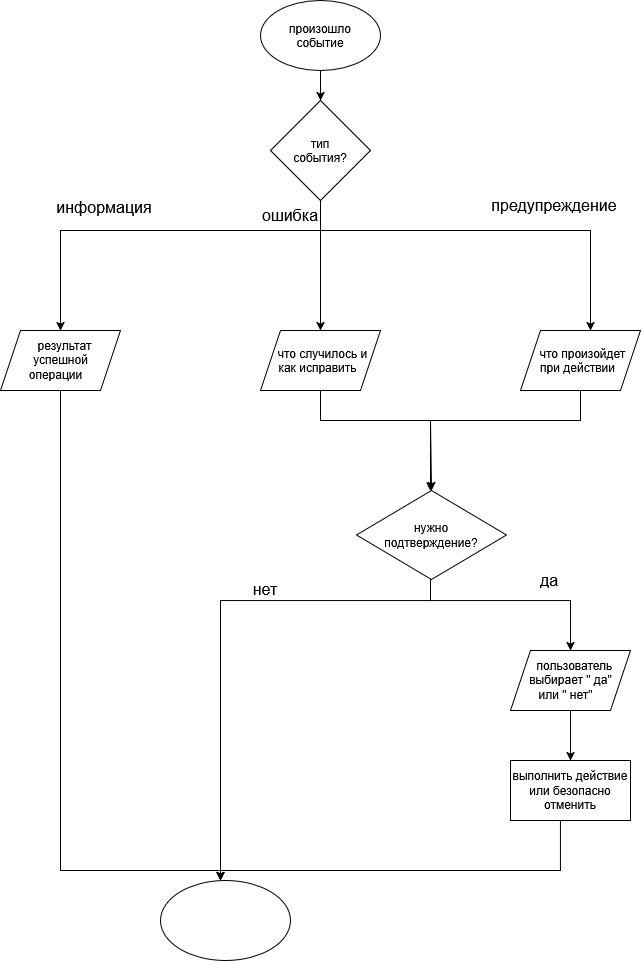

The diagram above was exported from draw.io. Its source (the exported page's mxGraphModel, read from the mxfile embedded in the PNG):
<mxGraphModel dx="654" dy="850" grid="0" gridSize="10" guides="1" tooltips="1" connect="1" arrows="1" fold="1" page="0" pageScale="1" pageWidth="827" pageHeight="1169" math="0" shadow="0">
  <root>
    <mxCell id="0" />
    <mxCell id="1" parent="0" />
    <mxCell id="Z1etf9IoQf1ejLnKRheR-25" edge="1" parent="1" source="Z1etf9IoQf1ejLnKRheR-26" style="edgeStyle=orthogonalEdgeStyle;rounded=0;orthogonalLoop=1;jettySize=auto;html=1;" target="Z1etf9IoQf1ejLnKRheR-31" value="">
      <mxGeometry relative="1" as="geometry" />
    </mxCell>
    <mxCell id="Z1etf9IoQf1ejLnKRheR-26" parent="1" style="ellipse;whiteSpace=wrap;html=1;shapeInside=1;" value="&lt;div&gt;произошло событие&lt;/div&gt;" vertex="1">
      <mxGeometry height="70" width="120" x="320" y="40" as="geometry" />
    </mxCell>
    <mxCell id="Z1etf9IoQf1ejLnKRheR-27" edge="1" parent="1" style="edgeStyle=orthogonalEdgeStyle;rounded=0;orthogonalLoop=1;jettySize=auto;html=1;entryX=0.5;entryY=0;entryDx=0;entryDy=0;">
      <mxGeometry relative="1" x="0.4416" as="geometry">
        <Array as="points">
          <mxPoint x="375" y="740" />
          <mxPoint x="90" y="740" />
          <mxPoint x="90" y="140" />
          <mxPoint x="380" y="140" />
        </Array>
        <mxPoint x="380" y="160" as="targetPoint" />
      </mxGeometry>
    </mxCell>
    <mxCell id="Z1etf9IoQf1ejLnKRheR-28" edge="1" parent="1" source="Z1etf9IoQf1ejLnKRheR-31" style="edgeStyle=orthogonalEdgeStyle;rounded=0;orthogonalLoop=1;jettySize=auto;html=1;" target="Z1etf9IoQf1ejLnKRheR-33" value="">
      <mxGeometry relative="1" as="geometry">
        <Array as="points">
          <mxPoint x="380" y="270" />
          <mxPoint x="120" y="270" />
        </Array>
      </mxGeometry>
    </mxCell>
    <mxCell id="Z1etf9IoQf1ejLnKRheR-29" edge="1" parent="1" source="Z1etf9IoQf1ejLnKRheR-31" style="edgeStyle=orthogonalEdgeStyle;rounded=0;orthogonalLoop=1;jettySize=auto;html=1;" target="Z1etf9IoQf1ejLnKRheR-35" value="">
      <mxGeometry relative="1" as="geometry" />
    </mxCell>
    <mxCell id="Z1etf9IoQf1ejLnKRheR-30" edge="1" parent="1" source="Z1etf9IoQf1ejLnKRheR-31" style="edgeStyle=orthogonalEdgeStyle;rounded=0;orthogonalLoop=1;jettySize=auto;html=1;" target="Z1etf9IoQf1ejLnKRheR-37" value="">
      <mxGeometry relative="1" x="-0.0976" as="geometry">
        <Array as="points">
          <mxPoint x="380" y="270" />
          <mxPoint x="650" y="270" />
        </Array>
      </mxGeometry>
    </mxCell>
    <mxCell id="Z1etf9IoQf1ejLnKRheR-31" parent="1" style="rhombus;whiteSpace=wrap;html=1;shapeInside=1;" value="тип события?" vertex="1">
      <mxGeometry height="100" width="100" x="330" y="140" as="geometry" />
    </mxCell>
    <mxCell id="Z1etf9IoQf1ejLnKRheR-32" edge="1" parent="1" style="edgeStyle=orthogonalEdgeStyle;rounded=0;orthogonalLoop=1;jettySize=auto;html=1;">
      <mxGeometry relative="1" x="-0.0061" as="geometry">
        <Array as="points">
          <mxPoint x="120" y="910" />
        </Array>
        <mxPoint x="120" y="419.9999999999999" as="sourcePoint" />
        <mxPoint x="280" y="920" as="targetPoint" />
      </mxGeometry>
    </mxCell>
    <mxCell id="Z1etf9IoQf1ejLnKRheR-33" parent="1" style="shape=parallelogram;perimeter=parallelogramPerimeter;whiteSpace=wrap;html=1;shapeInside=1;fixedSize=1;" value="результат успешной операции" vertex="1">
      <mxGeometry height="60" width="120" x="60" y="370" as="geometry" />
    </mxCell>
    <mxCell id="Z1etf9IoQf1ejLnKRheR-34" edge="1" parent="1" source="Z1etf9IoQf1ejLnKRheR-35" style="edgeStyle=orthogonalEdgeStyle;rounded=0;orthogonalLoop=1;jettySize=auto;html=1;" target="Z1etf9IoQf1ejLnKRheR-40" value="">
      <mxGeometry relative="1" as="geometry">
        <Array as="points">
          <mxPoint x="380" y="460" />
          <mxPoint x="490" y="460" />
        </Array>
      </mxGeometry>
    </mxCell>
    <mxCell id="Z1etf9IoQf1ejLnKRheR-35" parent="1" style="shape=parallelogram;perimeter=parallelogramPerimeter;whiteSpace=wrap;html=1;shapeInside=1;fixedSize=1;" value="что случилось и как исправить" vertex="1">
      <mxGeometry height="60" width="120" x="320" y="370" as="geometry" />
    </mxCell>
    <mxCell id="Z1etf9IoQf1ejLnKRheR-36" edge="1" parent="1" source="Z1etf9IoQf1ejLnKRheR-37" style="edgeStyle=orthogonalEdgeStyle;rounded=0;orthogonalLoop=1;jettySize=auto;html=1;entryX=0.5;entryY=0;entryDx=0;entryDy=0;" target="Z1etf9IoQf1ejLnKRheR-40">
      <mxGeometry relative="1" as="geometry">
        <Array as="points">
          <mxPoint x="640" y="460" />
          <mxPoint x="490" y="460" />
        </Array>
      </mxGeometry>
    </mxCell>
    <mxCell id="Z1etf9IoQf1ejLnKRheR-37" parent="1" style="shape=parallelogram;perimeter=parallelogramPerimeter;whiteSpace=wrap;html=1;shapeInside=1;fixedSize=1;" value="что произойдет при действии" vertex="1">
      <mxGeometry height="60" width="120" x="580" y="370" as="geometry" />
    </mxCell>
    <mxCell id="Z1etf9IoQf1ejLnKRheR-38" edge="1" parent="1" source="Z1etf9IoQf1ejLnKRheR-40" style="edgeStyle=orthogonalEdgeStyle;rounded=0;orthogonalLoop=1;jettySize=auto;html=1;" target="Z1etf9IoQf1ejLnKRheR-41" value="">
      <mxGeometry relative="1" as="geometry">
        <Array as="points">
          <mxPoint x="490" y="640" />
          <mxPoint x="280" y="640" />
        </Array>
      </mxGeometry>
    </mxCell>
    <mxCell id="Z1etf9IoQf1ejLnKRheR-39" edge="1" parent="1" source="Z1etf9IoQf1ejLnKRheR-40" style="edgeStyle=orthogonalEdgeStyle;rounded=0;orthogonalLoop=1;jettySize=auto;html=1;" target="Z1etf9IoQf1ejLnKRheR-43" value="">
      <mxGeometry relative="1" as="geometry">
        <Array as="points">
          <mxPoint x="490" y="640" />
          <mxPoint x="630" y="640" />
        </Array>
      </mxGeometry>
    </mxCell>
    <mxCell id="Z1etf9IoQf1ejLnKRheR-40" parent="1" style="rhombus;whiteSpace=wrap;html=1;shapeInside=1;" value="нужно подтверждение?" vertex="1">
      <mxGeometry height="89" width="150" x="416" y="530" as="geometry" />
    </mxCell>
    <mxCell id="Z1etf9IoQf1ejLnKRheR-41" parent="1" style="ellipse;whiteSpace=wrap;html=1;shapeInside=1;" value="" vertex="1">
      <mxGeometry height="80" width="130" x="220" y="920" as="geometry" />
    </mxCell>
    <mxCell id="Z1etf9IoQf1ejLnKRheR-42" edge="1" parent="1" source="Z1etf9IoQf1ejLnKRheR-43" style="edgeStyle=orthogonalEdgeStyle;rounded=0;orthogonalLoop=1;jettySize=auto;html=1;" target="Z1etf9IoQf1ejLnKRheR-44" value="">
      <mxGeometry relative="1" as="geometry" />
    </mxCell>
    <mxCell id="Z1etf9IoQf1ejLnKRheR-43" parent="1" style="shape=parallelogram;perimeter=parallelogramPerimeter;whiteSpace=wrap;html=1;shapeInside=1;fixedSize=1;" value="пользователь выбирает &quot; да&quot; или &quot; нет&quot;" vertex="1">
      <mxGeometry height="60" width="120" x="570" y="690" as="geometry" />
    </mxCell>
    <mxCell id="Z1etf9IoQf1ejLnKRheR-44" parent="1" style="whiteSpace=wrap;html=1;" value="выполнить действие или безопасно отменить" vertex="1">
      <mxGeometry height="60" width="120" x="570" y="800" as="geometry" />
    </mxCell>
    <mxCell id="Z1etf9IoQf1ejLnKRheR-45" edge="1" parent="1" style="edgeStyle=orthogonalEdgeStyle;rounded=0;orthogonalLoop=1;jettySize=auto;html=1;exitX=0.5;exitY=1;exitDx=0;exitDy=0;entryX=0.462;entryY=0;entryDx=0;entryDy=0;entryPerimeter=0;" target="Z1etf9IoQf1ejLnKRheR-41">
      <mxGeometry relative="1" x="0.1603" as="geometry">
        <Array as="points">
          <mxPoint x="620" y="910" />
          <mxPoint x="280.1" y="910" />
        </Array>
        <mxPoint x="620" y="860" as="sourcePoint" />
        <mxPoint x="270" y="910" as="targetPoint" />
      </mxGeometry>
    </mxCell>
    <mxCell id="Z1etf9IoQf1ejLnKRheR-46" parent="1" style="text;html=1;whiteSpace=wrap;strokeColor=none;fillColor=none;align=center;verticalAlign=middle;rounded=0;fontSize=16;" value="информация" vertex="1">
      <mxGeometry height="30" width="60" x="134" y="232" as="geometry" />
    </mxCell>
    <mxCell id="Z1etf9IoQf1ejLnKRheR-47" parent="1" style="text;html=1;whiteSpace=wrap;strokeColor=none;fillColor=none;align=center;verticalAlign=middle;rounded=0;fontSize=16;" value="ошибка" vertex="1">
      <mxGeometry height="30" width="60" x="320" y="240" as="geometry" />
    </mxCell>
    <mxCell id="Z1etf9IoQf1ejLnKRheR-48" parent="1" style="text;html=1;whiteSpace=wrap;strokeColor=none;fillColor=none;align=center;verticalAlign=middle;rounded=0;fontSize=16;" value="предупреждение" vertex="1">
      <mxGeometry height="30" width="60" x="584" y="230" as="geometry" />
    </mxCell>
    <mxCell id="Z1etf9IoQf1ejLnKRheR-49" parent="1" style="text;html=1;whiteSpace=wrap;strokeColor=none;fillColor=none;align=center;verticalAlign=middle;rounded=0;fontSize=16;" value="нет" vertex="1">
      <mxGeometry height="30" width="60" x="295" y="614" as="geometry" />
    </mxCell>
    <mxCell id="Z1etf9IoQf1ejLnKRheR-50" parent="1" style="text;html=1;whiteSpace=wrap;strokeColor=none;fillColor=none;align=center;verticalAlign=middle;rounded=0;fontSize=16;" value="да" vertex="1">
      <mxGeometry height="30" width="60" x="579" y="605" as="geometry" />
    </mxCell>
  </root>
</mxGraphModel>